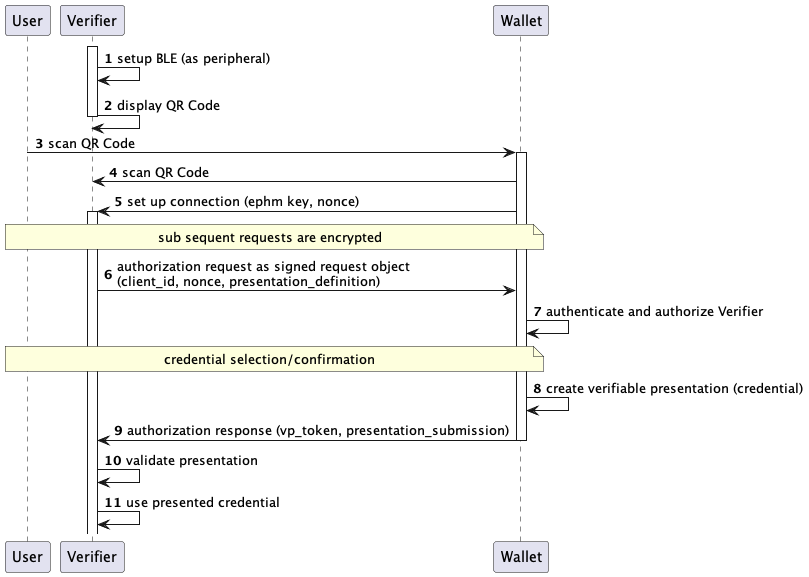

The diagram above was rendered by PlantUML. Its source (embedded in the PNG):
@startuml

autonumber

participant "User" as u

participant "Verifier" as v

participant "Wallet" as w

activate v
v -> v: setup BLE (as peripheral)
v -> v: display QR Code
deactivate v
u -> w: scan QR Code
activate w
w -> v: scan QR Code
w -> v: set up connection (ephm key, nonce)
activate v
note over u, w: sub sequent requests are encrypted

v -> w: authorization request as signed request object\n(client_id, nonce, presentation_definition)
w -> w: authenticate and authorize Verifier

note over u, w: credential selection/confirmation

w -> w: create verifiable presentation (credential)
w -> v: authorization response (vp_token, presentation_submission)
deactivate w
v -> v: validate presentation
v -> v: use presented credential 
@enduml